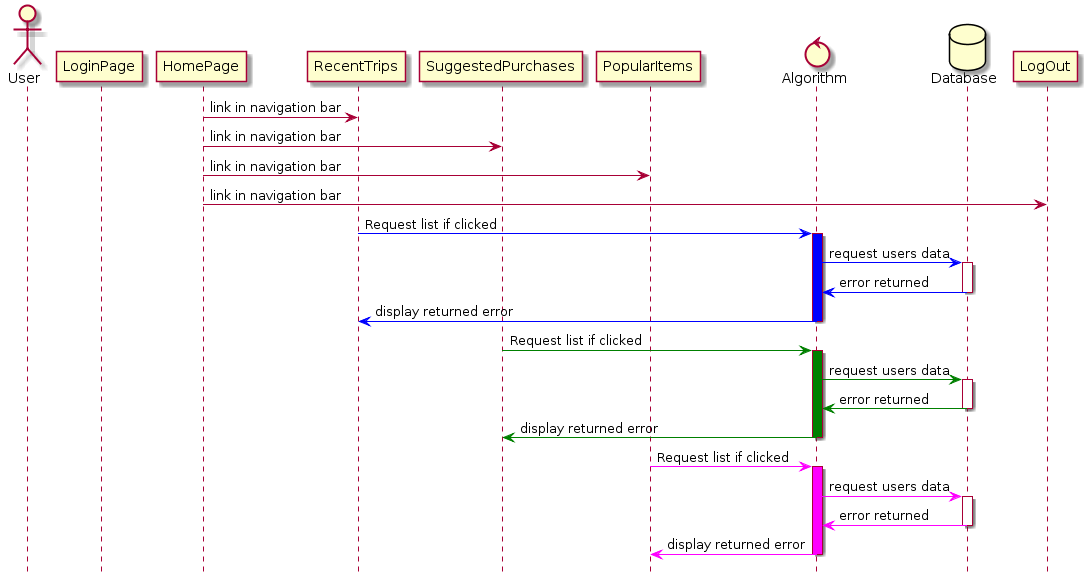

The diagram above was rendered by PlantUML. Its source (embedded in the PNG):
@startuml
hide footbox

actor User
participant LoginPage
participant HomePage
participant RecentTrips
participant SuggestedPurchases 
participant PopularItems
control Algorithm
database Database

RecentTrips <- HomePage : link in navigation bar
SuggestedPurchases <- HomePage : link in navigation bar
PopularItems <- HomePage : link in navigation bar
LogOut <- HomePage : link in navigation bar

RecentTrips -[#blue]> Algorithm : Request list if clicked
activate Algorithm #blue
Algorithm -[#blue]> Database : request users data
activate Database
Database -[#blue]> Algorithm : error returned
deactivate Database
Algorithm -[#blue]> RecentTrips: display returned error
deactivate Algorithm

SuggestedPurchases -[#green]> Algorithm : Request list if clicked
activate Algorithm #green
Algorithm -[#green]> Database : request users data
activate Database
Database -[#green]> Algorithm : error returned
deactivate Database
Algorithm -[#green]> SuggestedPurchases: display returned error
deactivate Algorithm

PopularItems -[#magenta]> Algorithm : Request list if clicked
activate Algorithm #magenta
Algorithm -[#magenta]> Database : request users data
activate Database
Database -[#magenta]> Algorithm : error returned
deactivate Database
Algorithm -[#magenta]> PopularItems: display returned error
deactivate Algorithm
@enduml